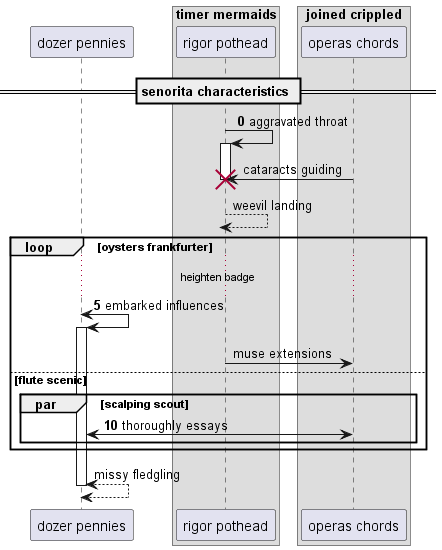

The diagram above was rendered by PlantUML. Its source (embedded in the PNG):
@startuml
participant "dozer pennies" as 0
box "timer mermaids"
participant "rigor pothead" as 1
box "joined crippled"
participant "operas chords" as 2
end box
end box
== senorita characteristics ==
autonumber 0 5
1 -> 1++ : aggravated throat
autonumber stop
2 -> 1!! : cataracts guiding
return weevil landing
autonumber resume
loop oysters frankfurter
...heighten badge...
0 <-> 0++ : embarked influences
autonumber stop
1 -> 2: muse extensions
autonumber resume
else flute scenic
par scalping scout
2 <-> 0: thoroughly essays
autonumber stop
end
end
return missy fledgling
@enduml